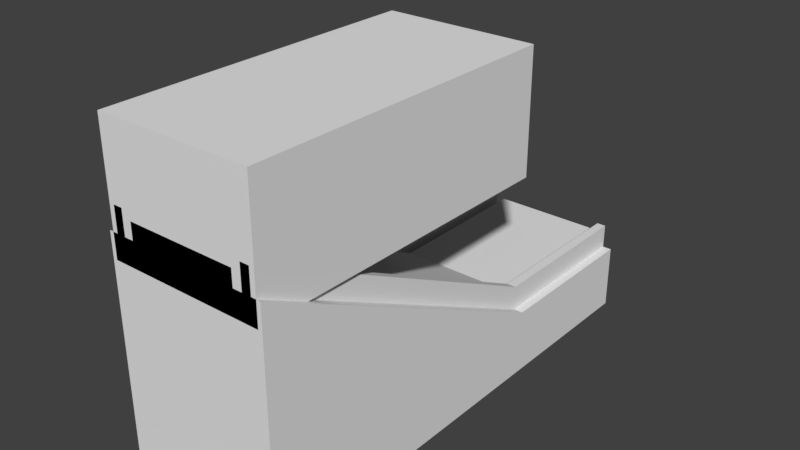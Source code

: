 # Source: DeliveryRamp1.blend  (saved by Blender 2.77.0; exported with 4.5.12 LTS)
import bpy
from mathutils import Matrix  # noqa: F401  (used for matrix-valued properties, if any)

bpy.ops.wm.read_factory_settings(use_empty=True)
scene = bpy.context.scene
scene.name = 'Scene'

# ---- collections
col_collection_1 = bpy.data.collections.new('Collection 1'); scene.collection.children.link(col_collection_1)

# ---- world
world_world = bpy.data.worlds.new('World'); scene.world = world_world
world_world.color = (0.05088, 0.05088, 0.05088)
world_world.use_sun_shadow = False
world_world.sun_shadow_jitter_overblur = 0.0
world_world.cycles.sampling_method = 'MANUAL'

# ---- meshes
me_cube = bpy.data.meshes.new('Cube')
me_cube.from_pydata([(-1.0, -1.0, 0.0), (-1.0, 1.0, 0.0), (1.0, -1.0, 0.0), (1.0, 1.0, 0.0), (-0.6667, 1.0, 1.0), (0.6667, 1.0, 1.0), (0.6667, 1.0, 0.0), (-0.6667, 1.0, 0.0), (0.6667, -1.0, 1.0), (-0.6667, -1.0, 1.0), (-0.6667, -1.0, 0.0), (0.6667, -1.0, 0.0), (-1.0, -1.0, 0.8), (-1.0, 1.0, 0.8), (1.0, 1.0, 0.8), (1.0, -1.0, 0.8), (0.6667, -1.0, 0.8), (-0.6667, -1.0, 0.8), (-0.6667, 1.0, 0.8), (0.6667, 1.0, 0.8), (0.7778, -1.0, 0.0), (0.8889, -1.0, 0.0), (0.8889, 1.0, 0.0), (0.7778, 1.0, 0.0), (0.7778, -1.0, 0.8), (0.8889, -1.0, 0.8), (0.8889, 1.0, 0.8), (0.7778, 1.0, 0.8), (-0.7778, 1.0, 0.0), (-0.8889, 1.0, 0.0), (-0.8889, -1.0, 0.0), (-0.7778, -1.0, 0.0), (-0.7778, 1.0, 0.8), (-0.8889, 1.0, 0.8), (-0.8889, -1.0, 0.8), (-0.7778, -1.0, 0.8), (0.7778, -1.0, 1.1), (0.8889, -1.0, 1.1), (0.8889, 1.0, 1.1), (0.7778, 1.0, 1.1), (-0.7778, 1.0, 1.1), (-0.8889, 1.0, 1.1), (-0.8889, -1.0, 1.1), (-0.7778, -1.0, 1.1), (1.0, -3.0, 1.8), (1.0, -3.0, 0.0), (0.8889, -3.0, 0.0), (0.6667, -3.0, 2.0), (-0.6667, -3.0, 2.0), (-0.7778, -3.0, 0.0), (-0.6667, -3.0, 0.0), (0.6667, -3.0, 0.0), (0.6667, -3.0, 1.8), (-0.6667, -3.0, 1.8), (-1.0, -3.0, 0.0), (-1.0, -3.0, 1.8), (0.8889, -3.0, 1.8), (-0.7778, -3.0, 1.8), (0.7778, -3.0, 0.0), (0.7778, -3.0, 1.8), (-0.8889, -3.0, 0.0), (-0.8889, -3.0, 1.8), (0.7778, -3.0, 2.1), (0.8889, -3.0, 2.1), (-0.8889, -3.0, 2.1), (-0.7778, -3.0, 2.1), (1.0, -5.0, 2.8), (1.0, -5.0, 0.0), (0.8889, -5.0, 0.0), (0.6667, -5.0, 3.0), (-0.6667, -5.0, 3.0), (-0.7778, -5.0, 0.0), (-0.6667, -5.0, 0.0), (0.6667, -5.0, 0.0), (0.6667, -5.0, 2.8), (-0.6667, -5.0, 2.8), (-1.0, -5.0, 0.0), (-1.0, -5.0, 2.8), (0.8889, -5.0, 2.8), (-0.7778, -5.0, 2.8), (0.7778, -5.0, 0.0), (0.7778, -5.0, 2.8), (-0.8889, -5.0, 0.0), (-0.8889, -5.0, 2.8), (0.7778, -5.0, 3.1), (0.8889, -5.0, 3.1), (-0.8889, -5.0, 3.1), (-0.7778, -5.0, 3.1), (-0.95, -5.0, 2.5), (-0.95, -5.0, 4.0), (-0.95, -1.0, 2.5), (-0.95, -1.0, 4.0), (0.95, -5.0, 2.5), (0.95, -5.0, 4.0), (0.95, -1.0, 2.5), (0.95, -1.0, 4.0)], [], [(12, 13, 1, 0), (26, 14, 3, 22), (14, 15, 2, 3), (42, 34, 61, 64), (8, 5, 4, 9), (37, 36, 62, 63), (8, 9, 48, 47), (32, 18, 7, 28), (18, 19, 6, 7), (4, 5, 19, 18), (34, 12, 55, 61), (26, 25, 15, 14), (5, 8, 16, 19), (34, 33, 13, 12), (4, 18, 17, 9), (19, 16, 24, 27), (27, 24, 36, 39), (25, 37, 63, 56), (24, 16, 52, 59), (19, 27, 23, 6), (27, 26, 22, 23), (17, 18, 32, 35), (32, 33, 41, 40), (13, 33, 29, 1), (33, 32, 28, 29), (9, 17, 53, 48), (17, 35, 57, 53), (39, 36, 37, 38), (43, 40, 41, 42), (35, 32, 40, 43), (25, 26, 38, 37), (26, 27, 39, 38), (43, 42, 64, 65), (33, 34, 42, 41), (35, 43, 65, 57), (61, 55, 77, 83), (57, 65, 87, 79), (51, 58, 80, 73), (60, 49, 71, 82), (62, 59, 81, 84), (53, 57, 79, 75), (54, 60, 82, 76), (50, 51, 73, 72), (65, 64, 86, 87), (44, 56, 78, 66), (31, 10, 50, 49), (2, 15, 44, 45), (12, 0, 54, 55), (11, 20, 58, 51), (10, 11, 51, 50), (36, 24, 59, 62), (20, 21, 46, 58), (0, 30, 60, 54), (21, 2, 45, 46), (30, 31, 49, 60), (15, 25, 56, 44), (16, 8, 47, 52), (83, 77, 76, 82), (81, 74, 73, 80), (74, 75, 72, 73), (69, 70, 75, 74), (66, 78, 68, 67), (78, 81, 80, 68), (75, 79, 71, 72), (79, 83, 82, 71), (81, 78, 85, 84), (83, 79, 87, 86), (58, 46, 68, 80), (56, 63, 85, 78), (55, 54, 76, 77), (45, 44, 66, 67), (59, 52, 74, 81), (64, 61, 83, 86), (52, 47, 69, 74), (46, 45, 67, 68), (48, 53, 75, 70), (47, 48, 70, 69), (63, 62, 84, 85), (49, 50, 72, 71), (89, 91, 90, 88), (91, 95, 94, 90), (95, 93, 92, 94), (93, 89, 88, 92), (93, 95, 91, 89)])
me_cube.use_remesh_preserve_volume = False
me_cube.use_remesh_preserve_attributes = False
me_cube.use_mirror_vertex_groups = False
me_cube.update()

# ---- objects
ob_cube = bpy.data.objects.new('Cube', me_cube)

# ---- transforms, parenting, visibility, modifiers, constraints
ob_cube.location = (0.0, 0.0, 0.0)
ob_cube.lineart.crease_threshold = 0.0

# ---- collection membership
col_collection_1.objects.link(ob_cube)

# ---- scene / render settings (as saved in the file)
scene.frame_start = 1; scene.frame_end = 250; scene.frame_set(1)
scene.render.engine = 'BLENDER_EEVEE_NEXT'
scene.render.resolution_percentage = 50
scene.render.dither_intensity = 0.0
scene.cycles.use_denoising = False
scene.cycles.samples = 128
scene.cycles.sampling_pattern = 'TABULATED_SOBOL'
scene.cycles.light_sampling_threshold = 0.0
scene.cycles.use_adaptive_sampling = False
scene.cycles.use_light_tree = False
scene.cycles.blur_glossy = 0.0
scene.cycles.sample_clamp_indirect = 0.0
scene.view_settings.view_transform = 'Standard'
bpy.context.view_layer.update()

# ---- added for rendering (the .blend has no active camera and no usable light): camera, sun
cam_auto = bpy.data.cameras.new('AutoCamera')
cam_auto.lens = 50.0
cam_auto.sensor_width = 36.0
cam_auto.clip_end = 1000.0
ob_auto_camera = bpy.data.objects.new('AutoCamera', cam_auto)
scene.collection.objects.link(ob_auto_camera)
ob_auto_camera.location = (6.92375, -10.3085, 7.539)
ob_auto_camera.rotation_euler = (1.09748, -7.21219e-08, 0.694738)
scene.camera = ob_auto_camera
light_auto_sun = bpy.data.lights.new('AutoSun', 'SUN')
light_auto_sun.energy = 3.0
light_auto_sun.angle = 0.0523599
ob_auto_sun = bpy.data.objects.new('AutoSun', light_auto_sun)
scene.collection.objects.link(ob_auto_sun)
ob_auto_sun.rotation_euler = (0.872665, 0.174533, 0.523599)
bpy.context.view_layer.update()
